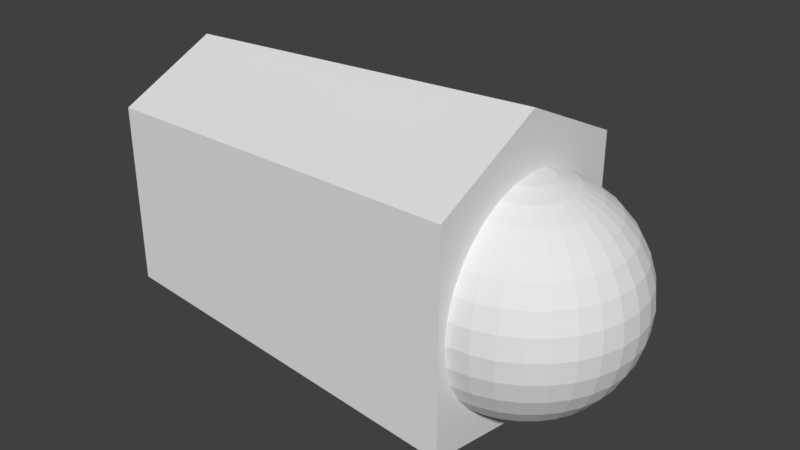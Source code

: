 # Source: L_finger1_0.blend  (saved by Blender 2.79.0; exported with 4.5.12 LTS)
import bpy
from mathutils import Matrix  # noqa: F401  (used for matrix-valued properties, if any)

bpy.ops.wm.read_factory_settings(use_empty=True)
scene = bpy.context.scene
scene.name = 'Scene'

# ---- collections
col_collection_1 = bpy.data.collections.new('Collection 1'); scene.collection.children.link(col_collection_1)

# ---- world
world_world = bpy.data.worlds.new('World'); scene.world = world_world
world_world.color = (0.05088, 0.05088, 0.05088)
world_world.use_sun_shadow = False
world_world.sun_shadow_jitter_overblur = 0.0
world_world.cycles.sampling_method = 'MANUAL'

# ---- meshes
me_031 = bpy.data.meshes.new('球.031')
me_031.from_pydata([(3.266e-07, 0.1951, 0.9808), (3.192e-07, 0.3827, 0.9239), (3.117e-07, 0.5556, 0.8315), (3.192e-07, 0.7071, 0.7071), (3.341e-07, 0.8315, 0.5556), (2.745e-07, 0.9239, 0.3827), (3.937e-07, 0.9808, 0.1951), (3.788e-07, 1.0, 7.55e-08), (3.937e-07, 0.9808, -0.1951), (2.298e-07, 0.9239, -0.3827), (3.341e-07, 0.8315, -0.5556), (3.192e-07, 0.7071, -0.7071), (3.415e-07, 0.5556, -0.8315), (3.043e-07, 0.3827, -0.9239), (3.08e-07, 0.1951, -0.9808), (0.03806, 0.1913, 0.9808), (0.07466, 0.3753, 0.9239), (0.1084, 0.5449, 0.8315), (0.138, 0.6935, 0.7071), (0.1622, 0.8155, 0.5556), (0.1802, 0.9061, 0.3827), (0.1913, 0.9619, 0.1951), (0.1951, 0.9808, 7.55e-08), (0.1913, 0.9619, -0.1951), (0.1802, 0.9061, -0.3827), (0.1622, 0.8155, -0.5556), (0.138, 0.6935, -0.7071), (0.1084, 0.5449, -0.8315), (0.07466, 0.3753, -0.9239), (0.03806, 0.1913, -0.9808), (0.07466, 0.1802, 0.9808), (0.1464, 0.3536, 0.9239), (0.2126, 0.5133, 0.8315), (0.2706, 0.6533, 0.7071), (0.3182, 0.7682, 0.5556), (0.3536, 0.8536, 0.3827), (0.3753, 0.9061, 0.1951), (0.3827, 0.9239, 7.55e-08), (0.3753, 0.9061, -0.1951), (0.3536, 0.8536, -0.3827), (0.3182, 0.7682, -0.5556), (0.2706, 0.6533, -0.7071), (0.2126, 0.5133, -0.8315), (0.1464, 0.3536, -0.9239), (0.07466, 0.1802, -0.9808), (0.1084, 0.1622, 0.9808), (0.2126, 0.3182, 0.9239), (0.3087, 0.4619, 0.8315), (0.3928, 0.5879, 0.7071), (0.4619, 0.6913, 0.5556), (0.5133, 0.7682, 0.3827), (0.5449, 0.8155, 0.1951), (0.5556, 0.8315, 7.55e-08), (0.5449, 0.8155, -0.1951), (0.5133, 0.7682, -0.3827), (0.4619, 0.6913, -0.5556), (0.3928, 0.5879, -0.7071), (0.3087, 0.4619, -0.8315), (0.2126, 0.3182, -0.9239), (0.1084, 0.1622, -0.9808), (0.138, 0.1379, 0.9808), (0.2706, 0.2706, 0.9239), (0.3928, 0.3928, 0.8315), (0.5, 0.5, 0.7071), (0.5879, 0.5879, 0.5556), (0.6533, 0.6533, 0.3827), (0.6935, 0.6935, 0.1951), (0.7071, 0.7071, 7.55e-08), (0.6935, 0.6935, -0.1951), (0.6533, 0.6533, -0.3827), (0.5879, 0.5879, -0.5556), (0.5, 0.5, -0.7071), (0.3928, 0.3928, -0.8315), (0.2706, 0.2706, -0.9239), (0.138, 0.1379, -0.9808), (0.1622, 0.1084, 0.9808), (0.3182, 0.2126, 0.9239), (0.4619, 0.3087, 0.8315), (0.5879, 0.3928, 0.7071), (0.6913, 0.4619, 0.5556), (0.7682, 0.5133, 0.3827), (0.8155, 0.5449, 0.1951), (0.8315, 0.5556, 7.55e-08), (0.8155, 0.5449, -0.1951), (0.7682, 0.5133, -0.3827), (0.6913, 0.4619, -0.5556), (0.5879, 0.3928, -0.7071), (0.4619, 0.3087, -0.8315), (0.3182, 0.2126, -0.9239), (0.1622, 0.1084, -0.9808), (0.1802, 0.07466, 0.9808), (0.3536, 0.1464, 0.9239), (0.5133, 0.2126, 0.8315), (0.6533, 0.2706, 0.7071), (0.7682, 0.3182, 0.5556), (0.8536, 0.3536, 0.3827), (0.9061, 0.3753, 0.1951), (0.9239, 0.3827, 7.55e-08), (0.9061, 0.3753, -0.1951), (0.8536, 0.3536, -0.3827), (0.7682, 0.3182, -0.5556), (0.6533, 0.2706, -0.7071), (0.5133, 0.2126, -0.8315), (0.3536, 0.1464, -0.9239), (0.1802, 0.07466, -0.9808), (0.1913, 0.03806, 0.9808), (0.3753, 0.07466, 0.9239), (0.5449, 0.1084, 0.8315), (0.6935, 0.1379, 0.7071), (0.8155, 0.1622, 0.5556), (0.9061, 0.1802, 0.3827), (0.9619, 0.1913, 0.1951), (0.9808, 0.1951, 7.55e-08), (0.9619, 0.1913, -0.1951), (0.9061, 0.1802, -0.3827), (0.8155, 0.1622, -0.5556), (0.6935, 0.1379, -0.7071), (0.5449, 0.1084, -0.8315), (0.3753, 0.07466, -0.9239), (0.1913, 0.03806, -0.9808), (0.1951, -7.212e-09, 0.9808), (0.3827, 4.122e-08, 0.9239), (0.5556, 2.632e-08, 0.8315), (0.7071, -2.584e-08, 0.7071), (0.8315, -8.544e-08, 0.5556), (0.9239, 6.357e-08, 0.3827), (0.9808, -8.544e-08, 0.1951), (1.0, -1.003e-07, 7.55e-08), (0.9808, -8.544e-08, -0.1951), (0.9239, 6.357e-08, -0.3827), (0.8315, -8.544e-08, -0.5556), (0.7071, -2.584e-08, -0.7071), (0.5556, -1.094e-08, -0.8315), (0.3827, 3.964e-09, -0.9239), (0.1951, 3.964e-09, -0.9808), (0.1913, -0.03806, 0.9808), (0.3753, -0.07466, 0.9239), (0.5449, -0.1084, 0.8315), (0.6935, -0.1379, 0.7071), (0.8155, -0.1622, 0.5556), (0.9061, -0.1802, 0.3827), (0.9619, -0.1913, 0.1951), (0.9808, -0.1951, 7.55e-08), (0.9619, -0.1913, -0.1951), (0.9061, -0.1802, -0.3827), (0.8155, -0.1622, -0.5556), (0.6935, -0.1379, -0.7071), (0.5449, -0.1084, -0.8315), (0.3753, -0.07466, -0.9239), (0.1913, -0.03806, -0.9808), (0.1802, -0.07466, 0.9808), (0.3536, -0.1464, 0.9239), (0.5133, -0.2126, 0.8315), (0.6533, -0.2706, 0.7071), (0.7682, -0.3182, 0.5556), (0.8536, -0.3536, 0.3827), (0.9061, -0.3753, 0.1951), (0.9239, -0.3827, 7.55e-08), (0.9061, -0.3753, -0.1951), (0.8536, -0.3536, -0.3827), (0.7682, -0.3182, -0.5556), (0.6533, -0.2706, -0.7071), (0.5133, -0.2126, -0.8315), (0.3536, -0.1464, -0.9239), (0.1802, -0.07466, -0.9808), (0.1622, -0.1084, 0.9808), (0.3182, -0.2126, 0.9239), (0.4619, -0.3087, 0.8315), (0.5879, -0.3928, 0.7071), (0.6913, -0.4619, 0.5556), (0.7682, -0.5133, 0.3827), (0.8155, -0.5449, 0.1951), (0.8315, -0.5556, 7.55e-08), (0.8155, -0.5449, -0.1951), (0.7682, -0.5133, -0.3827), (0.6913, -0.4619, -0.5556), (0.5879, -0.3928, -0.7071), (0.4619, -0.3087, -0.8315), (0.3182, -0.2126, -0.9239), (0.1622, -0.1084, -0.9808), (0.138, -0.1379, 0.9808), (0.2706, -0.2706, 0.9239), (0.3928, -0.3928, 0.8315), (0.5, -0.5, 0.7071), (0.5879, -0.5879, 0.5556), (0.6533, -0.6533, 0.3827), (0.6935, -0.6935, 0.1951), (0.7071, -0.7071, 7.55e-08), (0.6935, -0.6935, -0.1951), (0.6533, -0.6533, -0.3827), (0.5879, -0.5879, -0.5556), (0.5, -0.5, -0.7071), (0.3928, -0.3928, -0.8315), (0.2706, -0.2706, -0.9239), (0.1379, -0.1379, -0.9808), (0.1084, -0.1622, 0.9808), (0.2126, -0.3182, 0.9239), (0.3087, -0.4619, 0.8315), (0.3928, -0.5879, 0.7071), (0.4619, -0.6913, 0.5556), (0.5133, -0.7682, 0.3827), (0.5449, -0.8155, 0.1951), (0.5556, -0.8315, 7.55e-08), (0.5449, -0.8155, -0.1951), (0.5133, -0.7682, -0.3827), (0.4619, -0.6913, -0.5556), (0.3928, -0.5879, -0.7071), (0.3087, -0.4619, -0.8315), (0.2126, -0.3182, -0.9239), (0.1084, -0.1622, -0.9808), (3.258e-07, 0.0, -1.0), (0.07466, -0.1802, 0.9808), (0.1464, -0.3536, 0.9239), (0.2126, -0.5133, 0.8315), (0.2706, -0.6533, 0.7071), (0.3182, -0.7682, 0.5556), (0.3536, -0.8536, 0.3827), (0.3753, -0.9061, 0.1951), (0.3827, -0.9239, 7.55e-08), (0.3753, -0.9061, -0.1951), (0.3536, -0.8536, -0.3827), (0.3182, -0.7682, -0.5556), (0.2706, -0.6533, -0.7071), (0.2126, -0.5133, -0.8315), (0.1464, -0.3536, -0.9239), (0.07466, -0.1802, -0.9808), (0.03806, -0.1913, 0.9808), (0.07466, -0.3753, 0.9239), (0.1084, -0.5449, 0.8315), (0.1379, -0.6935, 0.7071), (0.1622, -0.8155, 0.5556), (0.1802, -0.9061, 0.3827), (0.1913, -0.9619, 0.1951), (0.1951, -0.9808, 7.55e-08), (0.1913, -0.9619, -0.1951), (0.1802, -0.9061, -0.3827), (0.1622, -0.8155, -0.5556), (0.1379, -0.6935, -0.7071), (0.1084, -0.5449, -0.8315), (0.07466, -0.3753, -0.9239), (0.03806, -0.1913, -0.9808), (3.117e-07, -0.1951, 0.9808), (2.819e-07, -0.3827, 0.9239), (2.819e-07, -0.5556, 0.8315), (1.851e-07, -0.7071, 0.7071), (1.404e-07, -0.8315, 0.5556), (3.192e-07, -0.9239, 0.3827), (9.567e-08, -0.9808, 0.1951), (1.404e-07, -1.0, 7.55e-08), (9.567e-08, -0.9808, -0.1951), (3.192e-07, -0.9239, -0.3827), (1.404e-07, -0.8315, -0.5556), (1.851e-07, -0.7071, -0.7071), (2.596e-07, -0.5556, -0.8315), (2.521e-07, -0.3827, -0.9239), (3.155e-07, -0.1951, -0.9808), (2.48e-08, -1.247e-07, 1.0), (-4.399e-05, 1.082, 0.9835), (-4.399e-05, -1.074, 0.9835), (-3.502, -0.9273, 0.7422), (-3.502, 0.9357, 0.7422), (-4.399e-05, 1.082, -0.9977), (-4.399e-05, -1.074, -0.9977), (-3.502, -0.9273, -0.9202), (-3.502, 0.9357, -0.9202), (-4.399e-05, 0.004198, 1.187), (-3.502, 0.004198, 0.913), (-4.399e-05, 0.004198, -1.51), (-3.502, 0.004198, -1.35)], [], [(4, 3, 18, 19), (2, 1, 16, 17), (13, 12, 27, 28), (11, 10, 25, 26), (9, 8, 23, 24), (7, 6, 21, 22), (5, 4, 19, 20), (3, 2, 17, 18), (14, 13, 28, 29), (1, 0, 15, 16), (12, 11, 26, 27), (10, 9, 24, 25), (8, 7, 22, 23), (6, 5, 20, 21), (19, 18, 33, 34), (17, 16, 31, 32), (28, 27, 42, 43), (26, 25, 40, 41), (24, 23, 38, 39), (22, 21, 36, 37), (20, 19, 34, 35), (18, 17, 32, 33), (29, 28, 43, 44), (16, 15, 30, 31), (27, 26, 41, 42), (25, 24, 39, 40), (23, 22, 37, 38), (21, 20, 35, 36), (34, 33, 48, 49), (32, 31, 46, 47), (43, 42, 57, 58), (41, 40, 55, 56), (39, 38, 53, 54), (37, 36, 51, 52), (35, 34, 49, 50), (33, 32, 47, 48), (44, 43, 58, 59), (31, 30, 45, 46), (42, 41, 56, 57), (40, 39, 54, 55), (38, 37, 52, 53), (36, 35, 50, 51), (49, 48, 63, 64), (47, 46, 61, 62), (58, 57, 72, 73), (56, 55, 70, 71), (54, 53, 68, 69), (52, 51, 66, 67), (50, 49, 64, 65), (48, 47, 62, 63), (59, 58, 73, 74), (46, 45, 60, 61), (57, 56, 71, 72), (55, 54, 69, 70), (53, 52, 67, 68), (51, 50, 65, 66), (64, 63, 78, 79), (62, 61, 76, 77), (73, 72, 87, 88), (71, 70, 85, 86), (69, 68, 83, 84), (67, 66, 81, 82), (65, 64, 79, 80), (63, 62, 77, 78), (74, 73, 88, 89), (61, 60, 75, 76), (72, 71, 86, 87), (70, 69, 84, 85), (68, 67, 82, 83), (66, 65, 80, 81), (79, 78, 93, 94), (77, 76, 91, 92), (88, 87, 102, 103), (86, 85, 100, 101), (84, 83, 98, 99), (82, 81, 96, 97), (80, 79, 94, 95), (78, 77, 92, 93), (89, 88, 103, 104), (76, 75, 90, 91), (87, 86, 101, 102), (85, 84, 99, 100), (83, 82, 97, 98), (81, 80, 95, 96), (94, 93, 108, 109), (92, 91, 106, 107), (103, 102, 117, 118), (101, 100, 115, 116), (99, 98, 113, 114), (97, 96, 111, 112), (95, 94, 109, 110), (93, 92, 107, 108), (104, 103, 118, 119), (91, 90, 105, 106), (102, 101, 116, 117), (100, 99, 114, 115), (98, 97, 112, 113), (96, 95, 110, 111), (109, 108, 123, 124), (107, 106, 121, 122), (118, 117, 132, 133), (116, 115, 130, 131), (114, 113, 128, 129), (112, 111, 126, 127), (110, 109, 124, 125), (108, 107, 122, 123), (119, 118, 133, 134), (106, 105, 120, 121), (117, 116, 131, 132), (115, 114, 129, 130), (113, 112, 127, 128), (111, 110, 125, 126), (124, 123, 138, 139), (122, 121, 136, 137), (133, 132, 147, 148), (131, 130, 145, 146), (129, 128, 143, 144), (127, 126, 141, 142), (125, 124, 139, 140), (123, 122, 137, 138), (134, 133, 148, 149), (121, 120, 135, 136), (132, 131, 146, 147), (130, 129, 144, 145), (128, 127, 142, 143), (126, 125, 140, 141), (139, 138, 153, 154), (137, 136, 151, 152), (148, 147, 162, 163), (146, 145, 160, 161), (144, 143, 158, 159), (142, 141, 156, 157), (140, 139, 154, 155), (138, 137, 152, 153), (149, 148, 163, 164), (136, 135, 150, 151), (147, 146, 161, 162), (145, 144, 159, 160), (143, 142, 157, 158), (141, 140, 155, 156), (154, 153, 168, 169), (152, 151, 166, 167), (163, 162, 177, 178), (161, 160, 175, 176), (159, 158, 173, 174), (157, 156, 171, 172), (155, 154, 169, 170), (153, 152, 167, 168), (164, 163, 178, 179), (151, 150, 165, 166), (162, 161, 176, 177), (160, 159, 174, 175), (158, 157, 172, 173), (156, 155, 170, 171), (169, 168, 183, 184), (167, 166, 181, 182), (178, 177, 192, 193), (176, 175, 190, 191), (174, 173, 188, 189), (172, 171, 186, 187), (170, 169, 184, 185), (168, 167, 182, 183), (179, 178, 193, 194), (166, 165, 180, 181), (177, 176, 191, 192), (175, 174, 189, 190), (173, 172, 187, 188), (171, 170, 185, 186), (184, 183, 198, 199), (182, 181, 196, 197), (193, 192, 207, 208), (191, 190, 205, 206), (189, 188, 203, 204), (187, 186, 201, 202), (185, 184, 199, 200), (183, 182, 197, 198), (194, 193, 208, 209), (181, 180, 195, 196), (192, 191, 206, 207), (190, 189, 204, 205), (188, 187, 202, 203), (186, 185, 200, 201), (199, 198, 214, 215), (197, 196, 212, 213), (208, 207, 223, 224), (206, 205, 221, 222), (204, 203, 219, 220), (202, 201, 217, 218), (200, 199, 215, 216), (198, 197, 213, 214), (209, 208, 224, 225), (196, 195, 211, 212), (207, 206, 222, 223), (205, 204, 220, 221), (203, 202, 218, 219), (201, 200, 216, 217), (215, 214, 229, 230), (213, 212, 227, 228), (224, 223, 238, 239), (222, 221, 236, 237), (220, 219, 234, 235), (218, 217, 232, 233), (216, 215, 230, 231), (214, 213, 228, 229), (225, 224, 239, 240), (212, 211, 226, 227), (223, 222, 237, 238), (221, 220, 235, 236), (219, 218, 233, 234), (217, 216, 231, 232), (230, 229, 244, 245), (228, 227, 242, 243), (239, 238, 253, 254), (237, 236, 251, 252), (235, 234, 249, 250), (233, 232, 247, 248), (231, 230, 245, 246), (229, 228, 243, 244), (240, 239, 254, 255), (227, 226, 241, 242), (238, 237, 252, 253), (236, 235, 250, 251), (234, 233, 248, 249), (232, 231, 246, 247), (210, 14, 29), (0, 256, 15), (210, 29, 44), (15, 256, 30), (210, 44, 59), (30, 256, 45), (210, 59, 74), (45, 256, 60), (210, 74, 89), (60, 256, 75), (210, 89, 104), (75, 256, 90), (210, 104, 119), (90, 256, 105), (210, 119, 134), (105, 256, 120), (210, 134, 149), (120, 256, 135), (210, 149, 164), (135, 256, 150), (210, 164, 179), (150, 256, 165), (210, 179, 194), (165, 256, 180), (210, 194, 209), (180, 256, 195), (210, 209, 225), (195, 256, 211), (210, 225, 240), (211, 256, 226), (210, 240, 255), (226, 256, 241), (261, 267, 265, 257), (262, 263, 259, 258), (268, 264, 260, 266), (264, 261, 257, 260), (257, 265, 266, 260), (264, 268, 267, 261), (267, 262, 258, 265), (265, 258, 259, 266), (268, 263, 262, 267), (263, 268, 266, 259)])
_uv = me_031.uv_layers.new(name='UVマップ')
_uv.uv.foreach_set('vector', [0.2141, 0.5332, 0.2431, 0.5362, 0.2411, 0.5559, 0.2146, 0.5562, 0.2712, 0.543, 0.298, 0.5529, 0.2948, 0.563, 0.268, 0.5582, 0.02714, 0.6694, 0.03508, 0.645, 0.04752, 0.6514, 0.03604, 0.6726, 0.04686, 0.6213, 0.06252, 0.5991, 0.07825, 0.6139, 0.06166, 0.6317, 0.0818, 0.5793, 0.1043, 0.5624, 0.1177, 0.5847, 0.09702, 0.5982, 0.1294, 0.5491, 0.1565, 0.5396, 0.1638, 0.5652, 0.14, 0.5737, 0.185, 0.5343, 0.2141, 0.5332, 0.2146, 0.5562, 0.1887, 0.5594, 0.2431, 0.5362, 0.2712, 0.543, 0.268, 0.5582, 0.2411, 0.5559, 0.02262, 0.6938, 0.02714, 0.6694, 0.03604, 0.6726, 0.02723, 0.6949, 0.298, 0.5529, 0.3233, 0.5649, 0.3213, 0.57, 0.2948, 0.563, 0.03508, 0.645, 0.04686, 0.6213, 0.06166, 0.6317, 0.04752, 0.6514, 0.06252, 0.5991, 0.0818, 0.5793, 0.09702, 0.5982, 0.07825, 0.6139, 0.1043, 0.5624, 0.1294, 0.5491, 0.14, 0.5737, 0.1177, 0.5847, 0.1565, 0.5396, 0.185, 0.5343, 0.1887, 0.5594, 0.1638, 0.5652, 0.2146, 0.5562, 0.2411, 0.5559, 0.2417, 0.5742, 0.2171, 0.5772, 0.268, 0.5582, 0.2948, 0.563, 0.2935, 0.5733, 0.2672, 0.5729, 0.03604, 0.6726, 0.04752, 0.6514, 0.05798, 0.6592, 0.04384, 0.6772, 0.06166, 0.6317, 0.07825, 0.6139, 0.09085, 0.6287, 0.07371, 0.643, 0.09702, 0.5982, 0.1177, 0.5847, 0.1287, 0.6051, 0.1092, 0.6161, 0.14, 0.5737, 0.1638, 0.5652, 0.1709, 0.588, 0.1493, 0.5958, 0.1887, 0.5594, 0.2146, 0.5562, 0.2171, 0.5772, 0.1935, 0.5818, 0.2411, 0.5559, 0.268, 0.5582, 0.2672, 0.5729, 0.2417, 0.5742, 0.02723, 0.6949, 0.03604, 0.6726, 0.04384, 0.6772, 0.03144, 0.6968, 0.2948, 0.563, 0.3213, 0.57, 0.3203, 0.5752, 0.2935, 0.5733, 0.04752, 0.6514, 0.06166, 0.6317, 0.07371, 0.643, 0.05798, 0.6592, 0.07825, 0.6139, 0.09702, 0.5982, 0.1092, 0.6161, 0.09085, 0.6287, 0.1177, 0.5847, 0.14, 0.5737, 0.1493, 0.5958, 0.1287, 0.6051, 0.1638, 0.5652, 0.1887, 0.5594, 0.1935, 0.5818, 0.1709, 0.588, 0.2171, 0.5772, 0.2417, 0.5742, 0.2442, 0.5914, 0.221, 0.5966, 0.2672, 0.5729, 0.2935, 0.5733, 0.2939, 0.5834, 0.2684, 0.587, 0.04384, 0.6772, 0.05798, 0.6592, 0.06657, 0.668, 0.05044, 0.6828, 0.07371, 0.643, 0.09085, 0.6287, 0.101, 0.6435, 0.08344, 0.655, 0.1092, 0.6161, 0.1287, 0.6051, 0.138, 0.6243, 0.1191, 0.6333, 0.1493, 0.5958, 0.1709, 0.588, 0.1778, 0.6089, 0.1575, 0.6162, 0.1935, 0.5818, 0.2171, 0.5772, 0.221, 0.5966, 0.1989, 0.6024, 0.2417, 0.5742, 0.2672, 0.5729, 0.2684, 0.587, 0.2442, 0.5914, 0.03144, 0.6968, 0.04384, 0.6772, 0.05044, 0.6828, 0.03515, 0.6994, 0.2935, 0.5733, 0.3203, 0.5752, 0.3204, 0.5805, 0.2939, 0.5834, 0.05798, 0.6592, 0.07371, 0.643, 0.08344, 0.655, 0.06657, 0.668, 0.09085, 0.6287, 0.1092, 0.6161, 0.1191, 0.6333, 0.101, 0.6435, 0.1287, 0.6051, 0.1493, 0.5958, 0.1575, 0.6162, 0.138, 0.6243, 0.1709, 0.588, 0.1935, 0.5818, 0.1989, 0.6024, 0.1778, 0.6089, 0.221, 0.5966, 0.2442, 0.5914, 0.2484, 0.6078, 0.2263, 0.615, 0.2684, 0.587, 0.2939, 0.5834, 0.2959, 0.5931, 0.2716, 0.6006, 0.05044, 0.6828, 0.06657, 0.668, 0.07344, 0.6775, 0.05583, 0.6892, 0.08344, 0.655, 0.101, 0.6435, 0.109, 0.6584, 0.09115, 0.6674, 0.1191, 0.6333, 0.138, 0.6243, 0.1458, 0.6429, 0.1272, 0.6503, 0.1575, 0.6162, 0.1778, 0.6089, 0.1847, 0.6289, 0.1649, 0.6358, 0.1989, 0.6024, 0.221, 0.5966, 0.2263, 0.615, 0.2051, 0.6219, 0.2442, 0.5914, 0.2684, 0.587, 0.2716, 0.6006, 0.2484, 0.6078, 0.03515, 0.6994, 0.05044, 0.6828, 0.05583, 0.6892, 0.03825, 0.7026, 0.2939, 0.5834, 0.3204, 0.5805, 0.3213, 0.5856, 0.2959, 0.5931, 0.06657, 0.668, 0.08344, 0.655, 0.09115, 0.6674, 0.07344, 0.6775, 0.101, 0.6435, 0.1191, 0.6333, 0.1272, 0.6503, 0.109, 0.6584, 0.138, 0.6243, 0.1575, 0.6162, 0.1649, 0.6358, 0.1458, 0.6429, 0.1778, 0.6089, 0.1989, 0.6024, 0.2051, 0.6219, 0.1847, 0.6289, 0.2263, 0.615, 0.2484, 0.6078, 0.2544, 0.6236, 0.2329, 0.6328, 0.2716, 0.6006, 0.2959, 0.5931, 0.2996, 0.6024, 0.2766, 0.6135, 0.05583, 0.6892, 0.07344, 0.6775, 0.07867, 0.6876, 0.05998, 0.6962, 0.09115, 0.6674, 0.109, 0.6584, 0.1153, 0.6735, 0.09701, 0.6802, 0.1272, 0.6503, 0.1458, 0.6429, 0.1525, 0.6614, 0.1337, 0.6674, 0.1649, 0.6358, 0.1847, 0.6289, 0.1916, 0.6485, 0.1718, 0.6552, 0.2051, 0.6219, 0.2263, 0.615, 0.2329, 0.6328, 0.212, 0.6411, 0.2484, 0.6078, 0.2716, 0.6006, 0.2766, 0.6135, 0.2544, 0.6236, 0.03825, 0.7026, 0.05583, 0.6892, 0.05998, 0.6962, 0.04068, 0.7063, 0.2959, 0.5931, 0.3213, 0.5856, 0.3233, 0.5905, 0.2996, 0.6024, 0.07344, 0.6775, 0.09115, 0.6674, 0.09701, 0.6802, 0.07867, 0.6876, 0.109, 0.6584, 0.1272, 0.6503, 0.1337, 0.6674, 0.1153, 0.6735, 0.1458, 0.6429, 0.1649, 0.6358, 0.1718, 0.6552, 0.1525, 0.6614, 0.1847, 0.6289, 0.2051, 0.6219, 0.212, 0.6411, 0.1916, 0.6485, 0.2329, 0.6328, 0.2544, 0.6236, 0.2622, 0.6389, 0.241, 0.6504, 0.2766, 0.6135, 0.2996, 0.6024, 0.3047, 0.611, 0.2834, 0.6257, 0.05998, 0.6962, 0.07867, 0.6876, 0.08232, 0.698, 0.06289, 0.7036, 0.09701, 0.6802, 0.1153, 0.6735, 0.1197, 0.6889, 0.1011, 0.6932, 0.1337, 0.6674, 0.1525, 0.6614, 0.1579, 0.6803, 0.1385, 0.6847, 0.1718, 0.6552, 0.1916, 0.6485, 0.1988, 0.6686, 0.1781, 0.6752, 0.212, 0.6411, 0.2329, 0.6328, 0.241, 0.6504, 0.2199, 0.6604, 0.2544, 0.6236, 0.2766, 0.6135, 0.2834, 0.6257, 0.2622, 0.6389, 0.04068, 0.7063, 0.05998, 0.6962, 0.06289, 0.7036, 0.04242, 0.7102, 0.2996, 0.6024, 0.3233, 0.5905, 0.3261, 0.5949, 0.3047, 0.611, 0.07867, 0.6876, 0.09701, 0.6802, 0.1011, 0.6932, 0.08232, 0.698, 0.1153, 0.6735, 0.1337, 0.6674, 0.1385, 0.6847, 0.1197, 0.6889, 0.1525, 0.6614, 0.1718, 0.6552, 0.1781, 0.6752, 0.1579, 0.6803, 0.1916, 0.6485, 0.212, 0.6411, 0.2199, 0.6604, 0.1988, 0.6686, 0.241, 0.6504, 0.2622, 0.6389, 0.272, 0.6537, 0.251, 0.6682, 0.2834, 0.6257, 0.3047, 0.611, 0.3113, 0.6187, 0.2921, 0.6371, 0.06289, 0.7036, 0.08232, 0.698, 0.08442, 0.7087, 0.06457, 0.7113, 0.1011, 0.6932, 0.1197, 0.6889, 0.1223, 0.7046, 0.1035, 0.7065, 0.1385, 0.6847, 0.1579, 0.6803, 0.1618, 0.7003, 0.1416, 0.7025, 0.1781, 0.6752, 0.1988, 0.6686, 0.2065, 0.6901, 0.1838, 0.6968, 0.2199, 0.6604, 0.241, 0.6504, 0.251, 0.6682, 0.2291, 0.6805, 0.2622, 0.6389, 0.2834, 0.6257, 0.2921, 0.6371, 0.272, 0.6537, 0.04242, 0.7102, 0.06289, 0.7036, 0.06457, 0.7113, 0.04342, 0.7144, 0.3047, 0.611, 0.3261, 0.5949, 0.3297, 0.5988, 0.3113, 0.6187, 0.08232, 0.698, 0.1011, 0.6932, 0.1035, 0.7065, 0.08442, 0.7087, 0.1197, 0.6889, 0.1385, 0.6847, 0.1416, 0.7025, 0.1223, 0.7046, 0.1579, 0.6803, 0.1781, 0.6752, 0.1838, 0.6968, 0.1618, 0.7003, 0.1988, 0.6686, 0.2199, 0.6604, 0.2291, 0.6805, 0.2065, 0.6901, 0.251, 0.6682, 0.272, 0.6537, 0.2844, 0.6681, 0.2636, 0.6864, 0.2921, 0.6371, 0.3113, 0.6187, 0.3194, 0.6253, 0.3029, 0.6475, 0.06457, 0.7113, 0.08442, 0.7087, 0.08498, 0.7196, 0.06502, 0.7192, 0.1035, 0.7065, 0.1223, 0.7046, 0.1231, 0.7204, 0.1041, 0.7199, 0.1416, 0.7025, 0.1618, 0.7003, 0.1634, 0.7215, 0.1425, 0.7208, 0.1838, 0.6968, 0.2065, 0.6901, 0.2154, 0.7142, 0.1884, 0.7222, 0.2291, 0.6805, 0.251, 0.6682, 0.2636, 0.6864, 0.2405, 0.702, 0.272, 0.6537, 0.2921, 0.6371, 0.3029, 0.6475, 0.2844, 0.6681, 0.04342, 0.7144, 0.06457, 0.7113, 0.06502, 0.7192, 0.04368, 0.7187, 0.3113, 0.6187, 0.3297, 0.5988, 0.334, 0.602, 0.3194, 0.6253, 0.08442, 0.7087, 0.1035, 0.7065, 0.1041, 0.7199, 0.08498, 0.7196, 0.1223, 0.7046, 0.1416, 0.7025, 0.1425, 0.7208, 0.1231, 0.7204, 0.1618, 0.7003, 0.1838, 0.6968, 0.1884, 0.7222, 0.1634, 0.7215, 0.2065, 0.6901, 0.2291, 0.6805, 0.2405, 0.702, 0.2154, 0.7142, 0.2613, 0.762, 0.2809, 0.7821, 0.2673, 0.7955, 0.2475, 0.7794, 0.2976, 0.8045, 0.3114, 0.8283, 0.3027, 0.8339, 0.2858, 0.8138, 0.06502, 0.7192, 0.08498, 0.7196, 0.084, 0.7303, 0.06423, 0.727, 0.1041, 0.7199, 0.1231, 0.7204, 0.1218, 0.7361, 0.103, 0.7333, 0.1425, 0.7208, 0.1634, 0.7215, 0.1609, 0.7422, 0.1409, 0.7389, 0.1884, 0.7222, 0.2146, 0.7313, 0.2046, 0.7548, 0.1823, 0.7469, 0.2391, 0.7448, 0.2613, 0.762, 0.2475, 0.7794, 0.2264, 0.7657, 0.2809, 0.7821, 0.2976, 0.8045, 0.2858, 0.8138, 0.2673, 0.7955, 0.04368, 0.7187, 0.06502, 0.7192, 0.06423, 0.727, 0.04319, 0.7229, 0.3114, 0.8283, 0.3228, 0.8529, 0.3182, 0.8554, 0.3027, 0.8339, 0.08498, 0.7196, 0.1041, 0.7199, 0.103, 0.7333, 0.084, 0.7303, 0.1231, 0.7204, 0.1425, 0.7208, 0.1409, 0.7389, 0.1218, 0.7361, 0.1634, 0.7215, 0.1884, 0.7222, 0.1823, 0.7469, 0.1609, 0.7422, 0.2146, 0.7313, 0.2391, 0.7448, 0.2264, 0.7657, 0.2046, 0.7548, 0.2475, 0.7794, 0.2673, 0.7955, 0.2564, 0.8094, 0.2363, 0.7963, 0.2858, 0.8138, 0.3027, 0.8339, 0.2954, 0.8407, 0.2761, 0.8242, 0.06423, 0.727, 0.084, 0.7303, 0.0815, 0.741, 0.06222, 0.7346, 0.103, 0.7333, 0.1218, 0.7361, 0.1185, 0.7516, 0.1001, 0.7465, 0.1409, 0.7389, 0.1609, 0.7422, 0.1561, 0.7618, 0.1371, 0.7565, 0.1823, 0.7469, 0.2046, 0.7548, 0.1958, 0.7757, 0.1757, 0.7679, 0.2264, 0.7657, 0.2475, 0.7794, 0.2363, 0.7963, 0.2161, 0.7851, 0.2673, 0.7955, 0.2858, 0.8138, 0.2761, 0.8242, 0.2564, 0.8094, 0.04319, 0.7229, 0.06423, 0.727, 0.06222, 0.7346, 0.04195, 0.7271, 0.3027, 0.8339, 0.3182, 0.8554, 0.3143, 0.8587, 0.2954, 0.8407, 0.084, 0.7303, 0.103, 0.7333, 0.1001, 0.7465, 0.0815, 0.741, 0.1218, 0.7361, 0.1409, 0.7389, 0.1371, 0.7565, 0.1185, 0.7516, 0.1609, 0.7422, 0.1823, 0.7469, 0.1757, 0.7679, 0.1561, 0.7618, 0.2046, 0.7548, 0.2264, 0.7657, 0.2161, 0.7851, 0.1958, 0.7757, 0.2363, 0.7963, 0.2564, 0.8094, 0.2475, 0.8237, 0.2272, 0.8131, 0.2761, 0.8242, 0.2954, 0.8407, 0.2895, 0.8485, 0.2683, 0.8355, 0.06222, 0.7346, 0.0815, 0.741, 0.07745, 0.7513, 0.05897, 0.742, 0.1001, 0.7465, 0.1185, 0.7516, 0.1135, 0.7667, 0.09556, 0.7594, 0.1371, 0.7565, 0.1561, 0.7618, 0.1499, 0.7803, 0.1316, 0.7735, 0.1757, 0.7679, 0.1958, 0.7757, 0.1877, 0.7951, 0.1686, 0.7874, 0.2161, 0.7851, 0.2363, 0.7963, 0.2272, 0.8131, 0.2072, 0.8036, 0.2564, 0.8094, 0.2761, 0.8242, 0.2683, 0.8355, 0.2475, 0.8237, 0.04195, 0.7271, 0.06222, 0.7346, 0.05897, 0.742, 0.04, 0.7309, 0.2954, 0.8407, 0.3143, 0.8587, 0.311, 0.8627, 0.2895, 0.8485, 0.0815, 0.741, 0.1001, 0.7465, 0.09556, 0.7594, 0.07745, 0.7513, 0.1185, 0.7516, 0.1371, 0.7565, 0.1316, 0.7735, 0.1135, 0.7667, 0.1561, 0.7618, 0.1757, 0.7679, 0.1686, 0.7874, 0.1499, 0.7803, 0.1958, 0.7757, 0.2161, 0.7851, 0.2072, 0.8036, 0.1877, 0.7951, 0.2272, 0.8131, 0.2475, 0.8237, 0.2405, 0.8386, 0.2196, 0.83, 0.2683, 0.8355, 0.2895, 0.8485, 0.285, 0.8571, 0.2623, 0.8475, 0.05897, 0.742, 0.07745, 0.7513, 0.07186, 0.7612, 0.05451, 0.7488, 0.09556, 0.7594, 0.1135, 0.7667, 0.1068, 0.7815, 0.08928, 0.772, 0.1316, 0.7735, 0.1499, 0.7803, 0.1426, 0.7983, 0.1245, 0.7902, 0.1686, 0.7874, 0.1877, 0.7951, 0.1799, 0.814, 0.161, 0.8062, 0.2072, 0.8036, 0.2272, 0.8131, 0.2196, 0.83, 0.1994, 0.8218, 0.2475, 0.8237, 0.2683, 0.8355, 0.2623, 0.8475, 0.2405, 0.8386, 0.04, 0.7309, 0.05897, 0.742, 0.05451, 0.7488, 0.03735, 0.7345, 0.2895, 0.8485, 0.311, 0.8627, 0.3086, 0.8671, 0.285, 0.8571, 0.07745, 0.7513, 0.09556, 0.7594, 0.08928, 0.772, 0.07186, 0.7612, 0.1135, 0.7667, 0.1316, 0.7735, 0.1245, 0.7902, 0.1068, 0.7815, 0.1499, 0.7803, 0.1686, 0.7874, 0.161, 0.8062, 0.1426, 0.7983, 0.1877, 0.7951, 0.2072, 0.8036, 0.1994, 0.8218, 0.1799, 0.814, 0.2196, 0.83, 0.2405, 0.8386, 0.2351, 0.854, 0.2133, 0.8475, 0.2623, 0.8475, 0.285, 0.8571, 0.282, 0.8662, 0.258, 0.8603, 0.05451, 0.7488, 0.07186, 0.7612, 0.06466, 0.7706, 0.04882, 0.7551, 0.08928, 0.772, 0.1068, 0.7815, 0.09834, 0.7961, 0.08122, 0.7841, 0.1245, 0.7902, 0.1426, 0.7983, 0.1342, 0.8163, 0.1161, 0.8066, 0.161, 0.8062, 0.1799, 0.814, 0.1723, 0.8331, 0.1529, 0.825, 0.1994, 0.8218, 0.2196, 0.83, 0.2133, 0.8475, 0.1924, 0.8404, 0.2405, 0.8386, 0.2623, 0.8475, 0.258, 0.8603, 0.2351, 0.854, 0.03735, 0.7345, 0.05451, 0.7488, 0.04882, 0.7551, 0.03406, 0.7375, 0.285, 0.8571, 0.3086, 0.8671, 0.307, 0.8719, 0.282, 0.8662, 0.07186, 0.7612, 0.08928, 0.772, 0.08122, 0.7841, 0.06466, 0.7706, 0.1068, 0.7815, 0.1245, 0.7902, 0.1161, 0.8066, 0.09834, 0.7961, 0.1426, 0.7983, 0.161, 0.8062, 0.1529, 0.825, 0.1342, 0.8163, 0.1799, 0.814, 0.1994, 0.8218, 0.1924, 0.8404, 0.1723, 0.8331, 0.2133, 0.8475, 0.2351, 0.854, 0.2315, 0.8703, 0.2083, 0.8658, 0.258, 0.8603, 0.282, 0.8662, 0.2805, 0.8758, 0.2555, 0.8736, 0.04882, 0.7551, 0.06466, 0.7706, 0.05576, 0.7792, 0.04192, 0.7605, 0.08122, 0.7841, 0.09834, 0.7961, 0.08795, 0.8106, 0.07122, 0.7959, 0.1161, 0.8066, 0.1342, 0.8163, 0.1246, 0.8348, 0.1059, 0.8234, 0.1529, 0.825, 0.1723, 0.8331, 0.1647, 0.853, 0.1442, 0.8446, 0.1924, 0.8404, 0.2133, 0.8475, 0.2083, 0.8658, 0.1861, 0.86, 0.2351, 0.854, 0.258, 0.8603, 0.2555, 0.8736, 0.2315, 0.8703, 0.03406, 0.7375, 0.04882, 0.7551, 0.04192, 0.7605, 0.03018, 0.74, 0.282, 0.8662, 0.307, 0.8719, 0.3064, 0.877, 0.2805, 0.8758, 0.06466, 0.7706, 0.08122, 0.7841, 0.07122, 0.7959, 0.05576, 0.7792, 0.09834, 0.7961, 0.1161, 0.8066, 0.1059, 0.8234, 0.08795, 0.8106, 0.1342, 0.8163, 0.1529, 0.825, 0.1442, 0.8446, 0.1246, 0.8348, 0.1723, 0.8331, 0.1924, 0.8404, 0.1861, 0.86, 0.1647, 0.853, 0.2083, 0.8658, 0.2315, 0.8703, 0.2297, 0.8876, 0.2048, 0.8855, 0.2555, 0.8736, 0.2805, 0.8758, 0.2807, 0.8856, 0.255, 0.8876, 0.04192, 0.7605, 0.05576, 0.7792, 0.04502, 0.7869, 0.03383, 0.7649, 0.07122, 0.7959, 0.08795, 0.8106, 0.07523, 0.825, 0.05899, 0.807, 0.1059, 0.8234, 0.1246, 0.8348, 0.1134, 0.8544, 0.09348, 0.8408, 0.1442, 0.8446, 0.1647, 0.853, 0.157, 0.8745, 0.1347, 0.8655, 0.1861, 0.86, 0.2083, 0.8658, 0.2048, 0.8855, 0.1805, 0.8811, 0.2315, 0.8703, 0.2555, 0.8736, 0.255, 0.8876, 0.2297, 0.8876, 0.03018, 0.74, 0.04192, 0.7605, 0.03383, 0.7649, 0.0258, 0.7417, 0.2805, 0.8758, 0.3064, 0.877, 0.3067, 0.8821, 0.2807, 0.8856, 0.05576, 0.7792, 0.07122, 0.7959, 0.05899, 0.807, 0.04502, 0.7869, 0.08795, 0.8106, 0.1059, 0.8234, 0.09348, 0.8408, 0.07523, 0.825, 0.1246, 0.8348, 0.1442, 0.8446, 0.1347, 0.8655, 0.1134, 0.8544, 0.1647, 0.853, 0.1861, 0.86, 0.1805, 0.8811, 0.157, 0.8745, 0.2048, 0.8855, 0.2297, 0.8876, 0.2301, 0.9061, 0.203, 0.9072, 0.255, 0.8876, 0.2807, 0.8856, 0.2827, 0.8955, 0.2567, 0.9021, 0.03383, 0.7649, 0.04502, 0.7869, 0.03227, 0.7932, 0.02459, 0.7679, 0.05899, 0.807, 0.07523, 0.825, 0.05962, 0.8392, 0.04414, 0.8173, 0.09348, 0.8408, 0.1134, 0.8544, 0.1002, 0.8759, 0.07806, 0.8594, 0.1347, 0.8655, 0.157, 0.8745, 0.1493, 0.8982, 0.1241, 0.8888, 0.1805, 0.8811, 0.2048, 0.8855, 0.203, 0.9072, 0.1757, 0.9049, 0.2297, 0.8876, 0.255, 0.8876, 0.2567, 0.9021, 0.2301, 0.9061, 0.0258, 0.7417, 0.03383, 0.7649, 0.02459, 0.7679, 0.02104, 0.7425, 0.2807, 0.8856, 0.3067, 0.8821, 0.3079, 0.8871, 0.2827, 0.8955, 0.04502, 0.7869, 0.05899, 0.807, 0.04414, 0.8173, 0.03227, 0.7932, 0.07523, 0.825, 0.09348, 0.8408, 0.07806, 0.8594, 0.05962, 0.8392, 0.1134, 0.8544, 0.1347, 0.8655, 0.1241, 0.8888, 0.1002, 0.8759, 0.157, 0.8745, 0.1805, 0.8811, 0.1757, 0.9049, 0.1493, 0.8982, 0.02055, 0.718, 0.02262, 0.6938, 0.02723, 0.6949, 0.3233, 0.5649, 0.3475, 0.578, 0.3213, 0.57, 0.02055, 0.718, 0.02723, 0.6949, 0.03144, 0.6968, 0.3213, 0.57, 0.3475, 0.578, 0.3203, 0.5752, 0.02055, 0.718, 0.03144, 0.6968, 0.03515, 0.6994, 0.3203, 0.5752, 0.3475, 0.578, 0.3204, 0.5805, 0.02055, 0.718, 0.03515, 0.6994, 0.03825, 0.7026, 0.3204, 0.5805, 0.3475, 0.578, 0.3213, 0.5856, 0.02055, 0.718, 0.03825, 0.7026, 0.04068, 0.7063, 0.3213, 0.5856, 0.3475, 0.578, 0.3233, 0.5905, 0.02055, 0.718, 0.04068, 0.7063, 0.04242, 0.7102, 0.3233, 0.5905, 0.3475, 0.578, 0.3261, 0.5949, 0.02055, 0.718, 0.04242, 0.7102, 0.04342, 0.7144, 0.3261, 0.5949, 0.3475, 0.578, 0.3297, 0.5988, 0.02055, 0.718, 0.04342, 0.7144, 0.04368, 0.7187, 0.3297, 0.5988, 0.3475, 0.578, 0.334, 0.602, 0.02055, 0.718, 0.04368, 0.7187, 0.04319, 0.7229, 0.3228, 0.8529, 0.3328, 0.8776, 0.3182, 0.8554, 0.02055, 0.718, 0.04319, 0.7229, 0.04195, 0.7271, 0.3182, 0.8554, 0.3328, 0.8776, 0.3143, 0.8587, 0.02055, 0.718, 0.04195, 0.7271, 0.04, 0.7309, 0.3143, 0.8587, 0.3328, 0.8776, 0.311, 0.8627, 0.02055, 0.718, 0.04, 0.7309, 0.03735, 0.7345, 0.311, 0.8627, 0.3328, 0.8776, 0.3086, 0.8671, 0.02055, 0.718, 0.03735, 0.7345, 0.03406, 0.7375, 0.3086, 0.8671, 0.3328, 0.8776, 0.307, 0.8719, 0.02055, 0.718, 0.03406, 0.7375, 0.03018, 0.74, 0.307, 0.8719, 0.3328, 0.8776, 0.3064, 0.877, 0.02055, 0.718, 0.03018, 0.74, 0.0258, 0.7417, 0.3064, 0.877, 0.3328, 0.8776, 0.3067, 0.8821, 0.02055, 0.718, 0.0258, 0.7417, 0.02104, 0.7425, 0.3067, 0.8821, 0.3328, 0.8776, 0.3079, 0.8871, 0.6586, 0.83, 0.5321, 0.8908, 0.5307, 0.5737, 0.6576, 0.5971, 0.3764, 0.05761, 0.3956, 0.4141, 0.2268, 0.4269, 0.1753, 0.07286, 0.8444, 0.8586, 0.7347, 0.8084, 0.7341, 0.6129, 0.8436, 0.5925, 0.6045, 0.4129, 0.6195, 0.05621, 0.8208, 0.06915, 0.7734, 0.4237, 0.8208, 0.06915, 0.931, 0.08707, 0.8686, 0.4392, 0.7734, 0.4237, 0.6045, 0.4129, 0.5, 0.4115, 0.4979, 0.05453, 0.6195, 0.05621, 0.5321, 0.8908, 0.4051, 0.8311, 0.4041, 0.5982, 0.5307, 0.5737, 0.06525, 0.09205, 0.1753, 0.07286, 0.2268, 0.4269, 0.1318, 0.4435, 0.5, 0.4115, 0.3956, 0.4141, 0.3764, 0.05761, 0.4979, 0.05453, 0.9538, 0.8077, 0.8444, 0.8586, 0.8436, 0.5925, 0.9532, 0.6123])
me_031.use_remesh_preserve_volume = False
me_031.use_remesh_preserve_attributes = False
me_031.use_mirror_vertex_groups = False
me_031.update()

# ---- objects
ob_finger1_0__001 = bpy.data.objects.new('finger1_0球.001', me_031)

# ---- transforms, parenting, visibility, modifiers, constraints
ob_finger1_0__001.location = (0.0, 0.0, 0.0)
ob_finger1_0__001.rotation_euler = (0.0, 0.0, 3.142)
ob_finger1_0__001.scale = (-0.203, -0.203, -0.2029)
ob_finger1_0__001.lineart.crease_threshold = 0.0

# ---- collection membership
col_collection_1.objects.link(ob_finger1_0__001)

# ---- scene / render settings (as saved in the file)
scene.frame_start = 1; scene.frame_end = 250; scene.frame_set(1)
scene.render.engine = 'BLENDER_EEVEE_NEXT'
scene.render.resolution_percentage = 50
scene.render.dither_intensity = 0.0
scene.cycles.use_denoising = False
scene.cycles.samples = 128
scene.cycles.sampling_pattern = 'TABULATED_SOBOL'
scene.cycles.use_adaptive_sampling = False
scene.cycles.use_light_tree = False
scene.cycles.blur_glossy = 0.0
scene.cycles.sample_clamp_indirect = 0.0
scene.view_settings.view_transform = 'Standard'
bpy.context.view_layer.update()

# ---- added for rendering (the .blend has no active camera and no usable light): camera, sun
cam_auto = bpy.data.cameras.new('AutoCamera')
cam_auto.lens = 50.0
cam_auto.sensor_width = 36.0
cam_auto.clip_end = 1000.0
ob_auto_camera = bpy.data.objects.new('AutoCamera', cam_auto)
scene.collection.objects.link(ob_auto_camera)
ob_auto_camera.location = (0.811479, -1.27762, 0.885106)
ob_auto_camera.rotation_euler = (1.09748, -7.21219e-08, 0.694738)
scene.camera = ob_auto_camera
light_auto_sun = bpy.data.lights.new('AutoSun', 'SUN')
light_auto_sun.energy = 3.0
light_auto_sun.angle = 0.0523599
ob_auto_sun = bpy.data.objects.new('AutoSun', light_auto_sun)
scene.collection.objects.link(ob_auto_sun)
ob_auto_sun.rotation_euler = (0.872665, 0.174533, 0.523599)
bpy.context.view_layer.update()
